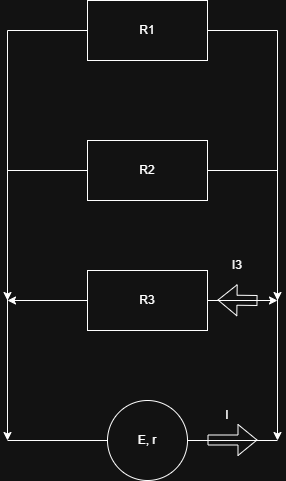

The diagram above was exported from draw.io. Its source (the exported page's mxGraphModel, read from the mxfile embedded in the PNG):
<mxGraphModel dx="1281" dy="626" grid="1" gridSize="10" guides="1" tooltips="1" connect="1" arrows="1" fold="1" page="1" pageScale="1" pageWidth="850" pageHeight="1100" math="0" shadow="0">
  <root>
    <mxCell id="0" />
    <mxCell id="1" parent="0" />
    <mxCell id="mfkEnUE5KU81xWEfv2xd-1" style="edgeStyle=orthogonalEdgeStyle;rounded=0;orthogonalLoop=1;jettySize=auto;html=1;exitX=0;exitY=0.5;exitDx=0;exitDy=0;" parent="1" edge="1">
      <mxGeometry relative="1" as="geometry">
        <mxPoint x="210" y="710" as="targetPoint" />
        <mxPoint x="310" y="300" as="sourcePoint" />
      </mxGeometry>
    </mxCell>
    <mxCell id="mfkEnUE5KU81xWEfv2xd-2" style="edgeStyle=orthogonalEdgeStyle;rounded=0;orthogonalLoop=1;jettySize=auto;html=1;exitX=1;exitY=0.5;exitDx=0;exitDy=0;" parent="1" edge="1">
      <mxGeometry relative="1" as="geometry">
        <mxPoint x="480" y="710" as="targetPoint" />
        <mxPoint x="390" y="300" as="sourcePoint" />
      </mxGeometry>
    </mxCell>
    <mxCell id="mfkEnUE5KU81xWEfv2xd-4" style="edgeStyle=orthogonalEdgeStyle;rounded=0;orthogonalLoop=1;jettySize=auto;html=1;exitX=0;exitY=0.5;exitDx=0;exitDy=0;" parent="1" edge="1">
      <mxGeometry relative="1" as="geometry">
        <mxPoint x="210" y="570" as="targetPoint" />
        <mxPoint x="310" y="440" as="sourcePoint" />
      </mxGeometry>
    </mxCell>
    <mxCell id="mfkEnUE5KU81xWEfv2xd-5" style="edgeStyle=orthogonalEdgeStyle;rounded=0;orthogonalLoop=1;jettySize=auto;html=1;exitX=1;exitY=0.5;exitDx=0;exitDy=0;" parent="1" edge="1">
      <mxGeometry relative="1" as="geometry">
        <mxPoint x="480" y="570" as="targetPoint" />
        <mxPoint x="390" y="440" as="sourcePoint" />
      </mxGeometry>
    </mxCell>
    <mxCell id="mfkEnUE5KU81xWEfv2xd-7" style="edgeStyle=orthogonalEdgeStyle;rounded=0;orthogonalLoop=1;jettySize=auto;html=1;exitX=0;exitY=0.5;exitDx=0;exitDy=0;" parent="1" edge="1">
      <mxGeometry relative="1" as="geometry">
        <mxPoint x="210" y="570" as="targetPoint" />
        <mxPoint x="310" y="570" as="sourcePoint" />
      </mxGeometry>
    </mxCell>
    <mxCell id="mfkEnUE5KU81xWEfv2xd-8" style="edgeStyle=orthogonalEdgeStyle;rounded=0;orthogonalLoop=1;jettySize=auto;html=1;exitX=1;exitY=0.5;exitDx=0;exitDy=0;" parent="1" edge="1">
      <mxGeometry relative="1" as="geometry">
        <mxPoint x="480" y="570" as="targetPoint" />
        <mxPoint x="390" y="570" as="sourcePoint" />
      </mxGeometry>
    </mxCell>
    <mxCell id="mfkEnUE5KU81xWEfv2xd-10" value="" style="endArrow=none;html=1;rounded=0;" parent="1" edge="1">
      <mxGeometry width="50" height="50" relative="1" as="geometry">
        <mxPoint x="210" y="710" as="sourcePoint" />
        <mxPoint x="480" y="710" as="targetPoint" />
      </mxGeometry>
    </mxCell>
    <mxCell id="mfkEnUE5KU81xWEfv2xd-11" value="R1" style="rounded=0;whiteSpace=wrap;html=1;" parent="1" vertex="1">
      <mxGeometry x="290" y="270" width="120" height="60" as="geometry" />
    </mxCell>
    <mxCell id="mfkEnUE5KU81xWEfv2xd-12" value="R2" style="rounded=0;whiteSpace=wrap;html=1;" parent="1" vertex="1">
      <mxGeometry x="290" y="410" width="120" height="60" as="geometry" />
    </mxCell>
    <mxCell id="mfkEnUE5KU81xWEfv2xd-13" value="R3" style="rounded=0;whiteSpace=wrap;html=1;" parent="1" vertex="1">
      <mxGeometry x="290" y="540" width="120" height="60" as="geometry" />
    </mxCell>
    <mxCell id="mfkEnUE5KU81xWEfv2xd-14" value="E, r" style="ellipse;whiteSpace=wrap;html=1;aspect=fixed;" parent="1" vertex="1">
      <mxGeometry x="310" y="670" width="80" height="80" as="geometry" />
    </mxCell>
    <mxCell id="mfkEnUE5KU81xWEfv2xd-15" value="" style="shape=flexArrow;endArrow=classic;html=1;rounded=0;" parent="1" edge="1">
      <mxGeometry width="50" height="50" relative="1" as="geometry">
        <mxPoint x="410" y="709.5" as="sourcePoint" />
        <mxPoint x="460" y="709.5" as="targetPoint" />
      </mxGeometry>
    </mxCell>
    <mxCell id="mfkEnUE5KU81xWEfv2xd-16" value="I" style="text;html=1;whiteSpace=wrap;strokeColor=none;fillColor=none;align=center;verticalAlign=middle;rounded=0;" parent="1" vertex="1">
      <mxGeometry x="400" y="670" width="60" height="30" as="geometry" />
    </mxCell>
    <mxCell id="mfkEnUE5KU81xWEfv2xd-17" value="" style="shape=flexArrow;endArrow=classic;html=1;rounded=0;" parent="1" edge="1">
      <mxGeometry width="50" height="50" relative="1" as="geometry">
        <mxPoint x="460" y="570" as="sourcePoint" />
        <mxPoint x="420" y="569.5" as="targetPoint" />
      </mxGeometry>
    </mxCell>
    <mxCell id="mfkEnUE5KU81xWEfv2xd-18" value="I3" style="text;html=1;whiteSpace=wrap;strokeColor=none;fillColor=none;align=center;verticalAlign=middle;rounded=0;" parent="1" vertex="1">
      <mxGeometry x="410" y="520" width="60" height="30" as="geometry" />
    </mxCell>
  </root>
</mxGraphModel>